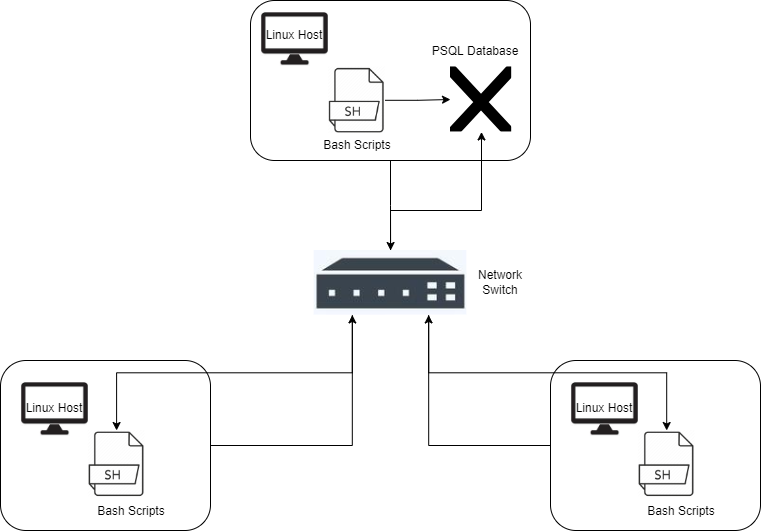

The diagram above was exported from draw.io. Its source (the exported page's mxGraphModel, read from the mxfile embedded in the PNG):
<mxGraphModel dx="1422" dy="766" grid="1" gridSize="10" guides="1" tooltips="1" connect="1" arrows="1" fold="1" page="1" pageScale="1" pageWidth="850" pageHeight="1100" math="0" shadow="0">
  <root>
    <mxCell id="0" />
    <mxCell id="1" parent="0" />
    <mxCell id="wSmLo6OMc3ECZacxXh24-14" style="edgeStyle=orthogonalEdgeStyle;rounded=0;orthogonalLoop=1;jettySize=auto;html=1;" edge="1" parent="1" source="wSmLo6OMc3ECZacxXh24-1" target="wSmLo6OMc3ECZacxXh24-4">
      <mxGeometry relative="1" as="geometry" />
    </mxCell>
    <mxCell id="wSmLo6OMc3ECZacxXh24-1" value="" style="rounded=1;whiteSpace=wrap;html=1;" vertex="1" parent="1">
      <mxGeometry x="290" y="40" width="280" height="160" as="geometry" />
    </mxCell>
    <mxCell id="wSmLo6OMc3ECZacxXh24-26" style="edgeStyle=orthogonalEdgeStyle;rounded=0;orthogonalLoop=1;jettySize=auto;html=1;entryX=0.25;entryY=1;entryDx=0;entryDy=0;" edge="1" parent="1" source="wSmLo6OMc3ECZacxXh24-2" target="wSmLo6OMc3ECZacxXh24-4">
      <mxGeometry relative="1" as="geometry" />
    </mxCell>
    <mxCell id="wSmLo6OMc3ECZacxXh24-2" value="" style="rounded=1;whiteSpace=wrap;html=1;" vertex="1" parent="1">
      <mxGeometry x="40" y="400" width="210" height="170" as="geometry" />
    </mxCell>
    <mxCell id="wSmLo6OMc3ECZacxXh24-29" style="edgeStyle=orthogonalEdgeStyle;rounded=0;orthogonalLoop=1;jettySize=auto;html=1;entryX=0.75;entryY=1;entryDx=0;entryDy=0;" edge="1" parent="1" source="wSmLo6OMc3ECZacxXh24-3" target="wSmLo6OMc3ECZacxXh24-4">
      <mxGeometry relative="1" as="geometry" />
    </mxCell>
    <mxCell id="wSmLo6OMc3ECZacxXh24-3" value="" style="rounded=1;whiteSpace=wrap;html=1;" vertex="1" parent="1">
      <mxGeometry x="590" y="400" width="210" height="170" as="geometry" />
    </mxCell>
    <mxCell id="wSmLo6OMc3ECZacxXh24-18" style="edgeStyle=orthogonalEdgeStyle;rounded=0;orthogonalLoop=1;jettySize=auto;html=1;exitX=0.75;exitY=0;exitDx=0;exitDy=0;" edge="1" parent="1" source="wSmLo6OMc3ECZacxXh24-4" target="wSmLo6OMc3ECZacxXh24-10">
      <mxGeometry relative="1" as="geometry">
        <Array as="points">
          <mxPoint x="430" y="290" />
          <mxPoint x="430" y="250" />
          <mxPoint x="521" y="250" />
        </Array>
      </mxGeometry>
    </mxCell>
    <mxCell id="wSmLo6OMc3ECZacxXh24-28" style="edgeStyle=orthogonalEdgeStyle;rounded=0;orthogonalLoop=1;jettySize=auto;html=1;exitX=0.25;exitY=1;exitDx=0;exitDy=0;" edge="1" parent="1" source="wSmLo6OMc3ECZacxXh24-4" target="wSmLo6OMc3ECZacxXh24-12">
      <mxGeometry relative="1" as="geometry" />
    </mxCell>
    <mxCell id="wSmLo6OMc3ECZacxXh24-31" style="edgeStyle=orthogonalEdgeStyle;rounded=0;orthogonalLoop=1;jettySize=auto;html=1;exitX=0.75;exitY=1;exitDx=0;exitDy=0;" edge="1" parent="1" source="wSmLo6OMc3ECZacxXh24-4" target="wSmLo6OMc3ECZacxXh24-13">
      <mxGeometry relative="1" as="geometry" />
    </mxCell>
    <mxCell id="wSmLo6OMc3ECZacxXh24-4" value="" style="shape=image;verticalLabelPosition=bottom;labelBackgroundColor=default;verticalAlign=top;aspect=fixed;imageAspect=0;image=https://static.vecteezy.com/system/resources/thumbnails/004/606/666/small/icon-networking-switch-glyph-style-simple-illustration-editable-stroke-free-vector.jpg;clipPath=inset(32.5% 10% 33.5% 9.5%);" vertex="1" parent="1">
      <mxGeometry x="353.67" y="290" width="152.65" height="64.47" as="geometry" />
    </mxCell>
    <mxCell id="wSmLo6OMc3ECZacxXh24-5" value="" style="shape=image;verticalLabelPosition=bottom;labelBackgroundColor=default;verticalAlign=top;aspect=fixed;imageAspect=0;image=https://static.vecteezy.com/system/resources/thumbnails/000/569/420/small/vector60-3894-01.jpg;clipPath=inset(17.5% 11% 15.5% 8.5%);" vertex="1" parent="1">
      <mxGeometry x="300" y="50" width="67.84" height="56.46" as="geometry" />
    </mxCell>
    <mxCell id="wSmLo6OMc3ECZacxXh24-6" value="" style="shape=image;verticalLabelPosition=bottom;labelBackgroundColor=default;verticalAlign=top;aspect=fixed;imageAspect=0;image=https://static.vecteezy.com/system/resources/thumbnails/000/569/420/small/vector60-3894-01.jpg;clipPath=inset(17.5% 11% 15.5% 8.5%);" vertex="1" parent="1">
      <mxGeometry x="60" y="420" width="67.84" height="56.46" as="geometry" />
    </mxCell>
    <mxCell id="wSmLo6OMc3ECZacxXh24-8" value="" style="shape=image;verticalLabelPosition=bottom;labelBackgroundColor=default;verticalAlign=top;aspect=fixed;imageAspect=0;image=https://static.vecteezy.com/system/resources/thumbnails/000/569/420/small/vector60-3894-01.jpg;clipPath=inset(17.5% 11% 15.5% 8.5%);" vertex="1" parent="1">
      <mxGeometry x="610" y="420" width="67.84" height="56.46" as="geometry" />
    </mxCell>
    <mxCell id="wSmLo6OMc3ECZacxXh24-10" value="" style="shape=image;verticalLabelPosition=bottom;labelBackgroundColor=default;verticalAlign=top;aspect=fixed;imageAspect=0;image=https://image.shutterstock.com/image-vector/database-icons-icon-vector-trendy-260nw-742218106.jpg;clipPath=inset(20% 22.69% 25.36% 21.92%);" vertex="1" parent="1">
      <mxGeometry x="490" y="106.46" width="61.18" height="65" as="geometry" />
    </mxCell>
    <mxCell id="wSmLo6OMc3ECZacxXh24-17" value="" style="edgeStyle=orthogonalEdgeStyle;rounded=0;orthogonalLoop=1;jettySize=auto;html=1;" edge="1" parent="1" source="wSmLo6OMc3ECZacxXh24-11" target="wSmLo6OMc3ECZacxXh24-10">
      <mxGeometry relative="1" as="geometry" />
    </mxCell>
    <mxCell id="wSmLo6OMc3ECZacxXh24-11" value="" style="shape=image;verticalLabelPosition=bottom;labelBackgroundColor=default;verticalAlign=top;aspect=fixed;imageAspect=0;image=https://cdn3.iconfinder.com/data/icons/developer-files-2-add-on/48/v-57-512.png;clipPath=inset(9.67% 16% 11% 16.33%);" vertex="1" parent="1">
      <mxGeometry x="368" y="106.46000000000001" width="56.69" height="66.46" as="geometry" />
    </mxCell>
    <mxCell id="wSmLo6OMc3ECZacxXh24-12" value="" style="shape=image;verticalLabelPosition=bottom;labelBackgroundColor=default;verticalAlign=top;aspect=fixed;imageAspect=0;image=https://cdn3.iconfinder.com/data/icons/developer-files-2-add-on/48/v-57-512.png;clipPath=inset(9.67% 16% 11% 16.33%);" vertex="1" parent="1">
      <mxGeometry x="127.84" y="470" width="56.69" height="66.46" as="geometry" />
    </mxCell>
    <mxCell id="wSmLo6OMc3ECZacxXh24-13" value="" style="shape=image;verticalLabelPosition=bottom;labelBackgroundColor=default;verticalAlign=top;aspect=fixed;imageAspect=0;image=https://cdn3.iconfinder.com/data/icons/developer-files-2-add-on/48/v-57-512.png;clipPath=inset(9.67% 16% 11% 16.33%);" vertex="1" parent="1">
      <mxGeometry x="677.84" y="470" width="56.69" height="66.46" as="geometry" />
    </mxCell>
    <mxCell id="wSmLo6OMc3ECZacxXh24-19" value="Bash Scripts" style="text;html=1;strokeColor=none;fillColor=none;align=center;verticalAlign=middle;whiteSpace=wrap;rounded=0;" vertex="1" parent="1">
      <mxGeometry x="353.67" y="170" width="86.33" height="30" as="geometry" />
    </mxCell>
    <mxCell id="wSmLo6OMc3ECZacxXh24-20" value="PSQL Database" style="text;html=1;strokeColor=none;fillColor=none;align=center;verticalAlign=middle;whiteSpace=wrap;rounded=0;" vertex="1" parent="1">
      <mxGeometry x="470" y="76.46" width="90" height="30" as="geometry" />
    </mxCell>
    <mxCell id="wSmLo6OMc3ECZacxXh24-21" value="Linux Host" style="text;html=1;strokeColor=none;fillColor=none;align=center;verticalAlign=middle;whiteSpace=wrap;rounded=0;" vertex="1" parent="1">
      <mxGeometry x="303.92" y="60" width="60" height="30" as="geometry" />
    </mxCell>
    <mxCell id="wSmLo6OMc3ECZacxXh24-24" value="Bash Scripts" style="text;html=1;strokeColor=none;fillColor=none;align=center;verticalAlign=middle;whiteSpace=wrap;rounded=0;" vertex="1" parent="1">
      <mxGeometry x="127.84" y="536.46" width="86.33" height="30" as="geometry" />
    </mxCell>
    <mxCell id="wSmLo6OMc3ECZacxXh24-25" value="Bash Scripts" style="text;html=1;strokeColor=none;fillColor=none;align=center;verticalAlign=middle;whiteSpace=wrap;rounded=0;" vertex="1" parent="1">
      <mxGeometry x="677.84" y="536.46" width="86.33" height="30" as="geometry" />
    </mxCell>
    <mxCell id="wSmLo6OMc3ECZacxXh24-32" value="Network Switch" style="text;html=1;strokeColor=none;fillColor=none;align=center;verticalAlign=middle;whiteSpace=wrap;rounded=0;" vertex="1" parent="1">
      <mxGeometry x="510" y="307.23" width="60" height="30" as="geometry" />
    </mxCell>
    <mxCell id="wSmLo6OMc3ECZacxXh24-33" value="Linux Host" style="text;html=1;strokeColor=none;fillColor=none;align=center;verticalAlign=middle;whiteSpace=wrap;rounded=0;" vertex="1" parent="1">
      <mxGeometry x="63.92000000000003" y="433.23" width="60" height="30" as="geometry" />
    </mxCell>
    <mxCell id="wSmLo6OMc3ECZacxXh24-34" value="Linux Host" style="text;html=1;strokeColor=none;fillColor=none;align=center;verticalAlign=middle;whiteSpace=wrap;rounded=0;" vertex="1" parent="1">
      <mxGeometry x="613.9200000000001" y="433.23" width="60" height="30" as="geometry" />
    </mxCell>
  </root>
</mxGraphModel>